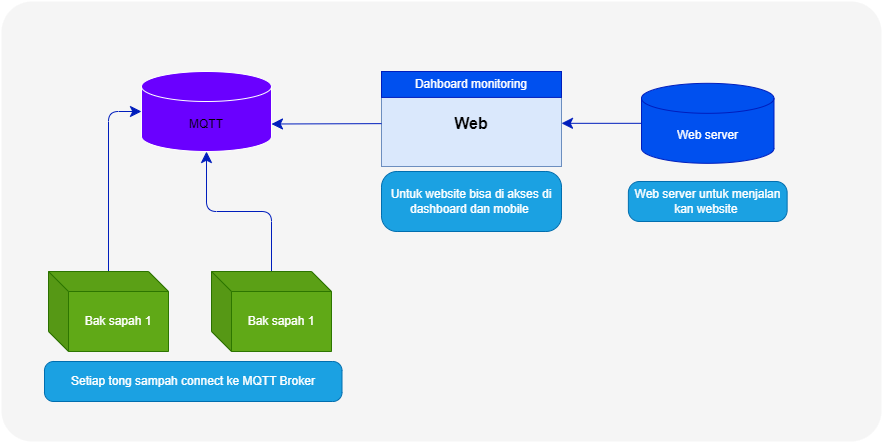

The diagram above was exported from draw.io. Its source (the exported page's mxGraphModel, read from the mxfile embedded in the PNG):
<mxGraphModel dx="896" dy="1707" grid="1" gridSize="10" guides="1" tooltips="1" connect="1" arrows="1" fold="1" page="1" pageScale="1" pageWidth="850" pageHeight="1100" math="0" shadow="0">
  <root>
    <mxCell id="0" />
    <mxCell id="1" parent="0" />
    <mxCell id="154" value="" style="rounded=1;whiteSpace=wrap;html=1;arcSize=7;fillColor=#f5f5f5;strokeColor=none;fontColor=#333333;strokeWidth=3;" parent="1" vertex="1">
      <mxGeometry x="510" y="-630" width="880" height="440" as="geometry" />
    </mxCell>
    <mxCell id="81" value="&lt;font color=&quot;#000000&quot;&gt;MQTT&lt;/font&gt;" style="shape=cylinder3;whiteSpace=wrap;html=1;boundedLbl=1;backgroundOutline=1;size=15;fillColor=#6a00ff;strokeColor=#FFFFFF;fontColor=#ffffff;" parent="1" vertex="1">
      <mxGeometry x="650" y="-560" width="130" height="80" as="geometry" />
    </mxCell>
    <mxCell id="117" value="" style="group" parent="1" vertex="1" connectable="0">
      <mxGeometry x="890" y="-560" width="270" height="107.5" as="geometry" />
    </mxCell>
    <mxCell id="118" value="&lt;b&gt;&lt;font style=&quot;font-size: 16px;&quot;&gt;Web&lt;/font&gt;&lt;/b&gt;" style="rounded=0;whiteSpace=wrap;html=1;fillColor=#dae8fc;strokeColor=#6c8ebf;fontColor=#000000;" parent="117" vertex="1">
      <mxGeometry y="8.636363636363637" width="180" height="86.36363636363636" as="geometry" />
    </mxCell>
    <mxCell id="119" value="Dahboard monitoring" style="rounded=0;whiteSpace=wrap;html=1;fillColor=#0050ef;strokeColor=#001DBC;fontColor=#ffffff;" parent="117" vertex="1">
      <mxGeometry width="180" height="25.90909090909091" as="geometry" />
    </mxCell>
    <mxCell id="157" style="edgeStyle=none;html=1;entryX=1;entryY=0.5;entryDx=0;entryDy=0;startSize=9;endSize=9;fillColor=#0050ef;strokeColor=#001DBC;" edge="1" parent="1" source="124" target="118">
      <mxGeometry relative="1" as="geometry" />
    </mxCell>
    <mxCell id="124" value="Web server" style="shape=cylinder3;whiteSpace=wrap;html=1;boundedLbl=1;backgroundOutline=1;size=15;fontColor=#ffffff;fillColor=#0050ef;strokeColor=#001DBC;" parent="1" vertex="1">
      <mxGeometry x="1150" y="-548.1800000000001" width="132.5" height="80" as="geometry" />
    </mxCell>
    <mxCell id="130" style="edgeStyle=none;html=1;entryX=0;entryY=0.5;entryDx=0;entryDy=0;entryPerimeter=0;fontColor=#FFFFFF;fillColor=#0050ef;strokeColor=#001DBC;endSize=9;startSize=9;" parent="1" source="128" target="81" edge="1">
      <mxGeometry relative="1" as="geometry">
        <Array as="points">
          <mxPoint x="617" y="-520" />
        </Array>
      </mxGeometry>
    </mxCell>
    <mxCell id="128" value="Bak sapah 1" style="shape=cube;whiteSpace=wrap;html=1;boundedLbl=1;backgroundOutline=1;darkOpacity=0.05;darkOpacity2=0.1;fontColor=#ffffff;fillColor=#60a917;strokeColor=#2D7600;" parent="1" vertex="1">
      <mxGeometry x="557" y="-360" width="120" height="80" as="geometry" />
    </mxCell>
    <mxCell id="131" style="edgeStyle=none;html=1;entryX=0.5;entryY=1;entryDx=0;entryDy=0;entryPerimeter=0;fontColor=#FFFFFF;fillColor=#0050ef;strokeColor=#001DBC;endSize=9;startSize=9;" parent="1" source="129" target="81" edge="1">
      <mxGeometry relative="1" as="geometry">
        <Array as="points">
          <mxPoint x="780" y="-420" />
          <mxPoint x="715" y="-420" />
        </Array>
      </mxGeometry>
    </mxCell>
    <mxCell id="129" value="Bak sapah 1" style="shape=cube;whiteSpace=wrap;html=1;boundedLbl=1;backgroundOutline=1;darkOpacity=0.05;darkOpacity2=0.1;fontColor=#ffffff;fillColor=#60a917;strokeColor=#2D7600;" parent="1" vertex="1">
      <mxGeometry x="720" y="-360" width="120" height="80" as="geometry" />
    </mxCell>
    <mxCell id="140" value="&lt;span style=&quot;&quot;&gt;Web server untuk menjalan kan website&amp;nbsp;&lt;/span&gt;" style="rounded=1;whiteSpace=wrap;html=1;fontColor=#ffffff;arcSize=28;fillColor=#1ba1e2;strokeColor=#006EAF;" parent="1" vertex="1">
      <mxGeometry x="1136.88" y="-450" width="158.75" height="40" as="geometry" />
    </mxCell>
    <mxCell id="147" value="&lt;span style=&quot;&quot;&gt;Untuk website bisa di akses di dashboard dan mobile&amp;nbsp;&lt;/span&gt;" style="rounded=1;whiteSpace=wrap;html=1;fontColor=#ffffff;arcSize=26;fillColor=#1ba1e2;strokeColor=#006EAF;" parent="1" vertex="1">
      <mxGeometry x="890" y="-460" width="180" height="60" as="geometry" />
    </mxCell>
    <mxCell id="159" style="edgeStyle=none;html=1;entryX=1;entryY=0;entryDx=0;entryDy=52.5;entryPerimeter=0;startSize=9;endSize=9;fillColor=#0050ef;strokeColor=#001DBC;" edge="1" parent="1" source="118" target="81">
      <mxGeometry relative="1" as="geometry" />
    </mxCell>
    <mxCell id="166" value="Setiap tong sampah connect ke MQTT Broker" style="rounded=1;whiteSpace=wrap;html=1;fontColor=#ffffff;arcSize=23;fillColor=#1ba1e2;strokeColor=#006EAF;" vertex="1" parent="1">
      <mxGeometry x="553" y="-270" width="297.5" height="40" as="geometry" />
    </mxCell>
  </root>
</mxGraphModel>